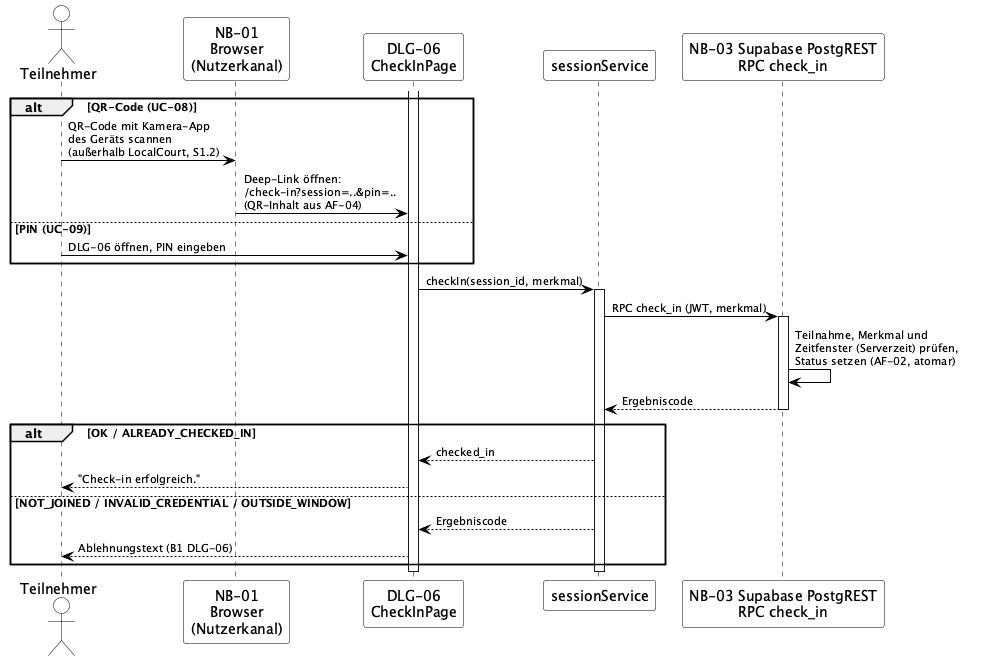

The diagram above was rendered by PlantUML. Its source (embedded in the PNG):
@startuml A06-check-in
skinparam backgroundColor White
skinparam shadowing false
skinparam ArrowColor Black
skinparam ArrowFontSize 11
skinparam sequence {
  LifelineBorderColor Black
  ParticipantBorderColor Black
  ParticipantBackgroundColor White
  ActorBorderColor Black
  ActorBackgroundColor White
}

actor Teilnehmer
participant "NB-01\nBrowser\n(Nutzerkanal)" as NB01
participant "DLG-06\nCheckInPage" as CheckIn
participant "sessionService" as Service
participant "NB-03 Supabase PostgREST\nRPC check_in" as API

alt QR-Code (UC-08)
  Teilnehmer -> NB01 : QR-Code mit Kamera-App\ndes Geräts scannen\n(außerhalb LocalCourt, S1.2)
  NB01 -> CheckIn : Deep-Link öffnen:\n/check-in?session=..&pin=..\n(QR-Inhalt aus AF-04)
else PIN (UC-09)
  Teilnehmer -> CheckIn : DLG-06 öffnen, PIN eingeben
end

activate CheckIn
CheckIn -> Service : checkIn(session_id, merkmal)
activate Service
Service -> API : RPC check_in (JWT, merkmal)
activate API
API -> API : Teilnahme, Merkmal und\nZeitfenster (Serverzeit) prüfen,\nStatus setzen (AF-02, atomar)
API --> Service : Ergebniscode
deactivate API

alt OK / ALREADY_CHECKED_IN
  Service --> CheckIn : checked_in
  CheckIn --> Teilnehmer : "Check-in erfolgreich."
else NOT_JOINED / INVALID_CREDENTIAL / OUTSIDE_WINDOW
  Service --> CheckIn : Ergebniscode
  CheckIn --> Teilnehmer : Ablehnungstext (B1 DLG-06)
end
deactivate Service
deactivate CheckIn

@enduml